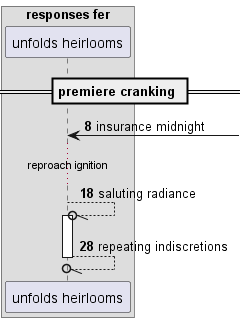

The diagram above was rendered by PlantUML. Its source (embedded in the PNG):
@startuml
box "responses fer"
participant "unfolds heirlooms" as 0
end box
== premiere cranking ==
autonumber 8 10
0 <-] : insurance midnight
...reproach ignition...
0 --//o 0++ : saluting radiance
return repeating indiscretions
@enduml